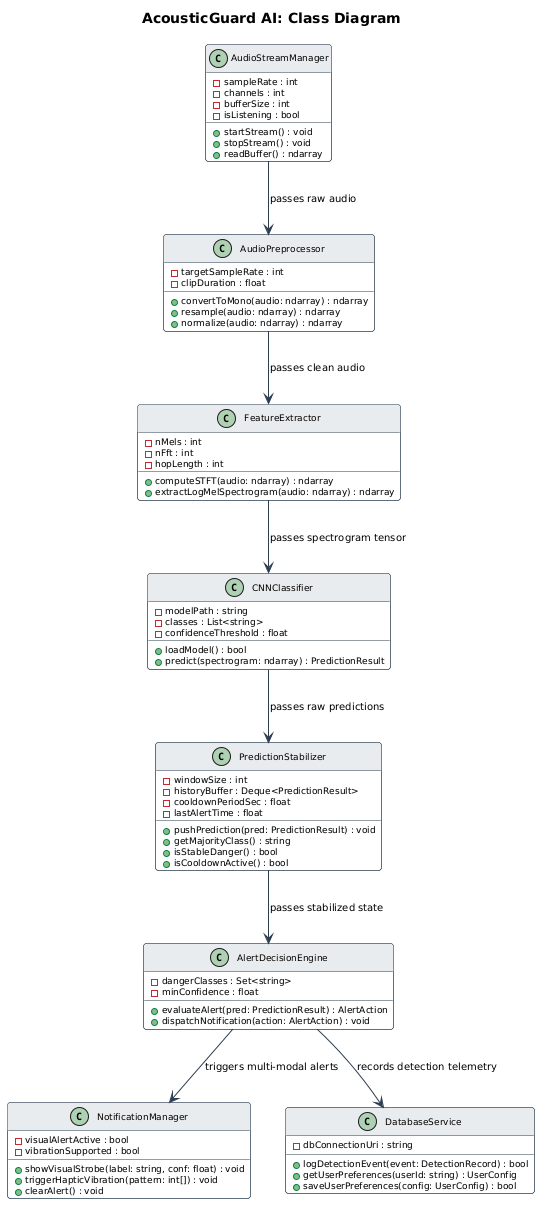

The diagram above was rendered by PlantUML. Its source (embedded in the PNG):
@startuml
skinparam backgroundColor white
skinparam shadowing false
skinparam defaultFontName Arial
skinparam defaultFontSize 10
skinparam roundCorner 6
skinparam arrowColor #2C3E50

skinparam class {
  BackgroundColor #F8F9FA
  BorderColor #2C3E50
  ArrowColor #2C3E50
  HeaderBackgroundColor #E9ECEF
  FontSize 10
  AttributeFontSize 9
  MethodFontSize 9
}

title AcousticGuard AI: Class Diagram

class AudioStreamManager {
  - sampleRate : int
  - channels : int
  - bufferSize : int
  - isListening : bool
  + startStream() : void
  + stopStream() : void
  + readBuffer() : ndarray
}

class AudioPreprocessor {
  - targetSampleRate : int
  - clipDuration : float
  + convertToMono(audio: ndarray) : ndarray
  + resample(audio: ndarray) : ndarray
  + normalize(audio: ndarray) : ndarray
}

class FeatureExtractor {
  - nMels : int
  - nFft : int
  - hopLength : int
  + computeSTFT(audio: ndarray) : ndarray
  + extractLogMelSpectrogram(audio: ndarray) : ndarray
}

class CNNClassifier {
  - modelPath : string
  - classes : List<string>
  - confidenceThreshold : float
  + loadModel() : bool
  + predict(spectrogram: ndarray) : PredictionResult
}

class PredictionStabilizer {
  - windowSize : int
  - historyBuffer : Deque<PredictionResult>
  - cooldownPeriodSec : float
  - lastAlertTime : float
  + pushPrediction(pred: PredictionResult) : void
  + getMajorityClass() : string
  + isStableDanger() : bool
  + isCooldownActive() : bool
}

class AlertDecisionEngine {
  - dangerClasses : Set<string>
  - minConfidence : float
  + evaluateAlert(pred: PredictionResult) : AlertAction
  + dispatchNotification(action: AlertAction) : void
}

class NotificationManager {
  - visualAlertActive : bool
  - vibrationSupported : bool
  + showVisualStrobe(label: string, conf: float) : void
  + triggerHapticVibration(pattern: int[]) : void
  + clearAlert() : void
}

class DatabaseService {
  - dbConnectionUri : string
  + logDetectionEvent(event: DetectionRecord) : bool
  + getUserPreferences(userId: string) : UserConfig
  + saveUserPreferences(config: UserConfig) : bool
}

AudioStreamManager --> AudioPreprocessor : passes raw audio
AudioPreprocessor --> FeatureExtractor : passes clean audio
FeatureExtractor --> CNNClassifier : passes spectrogram tensor
CNNClassifier --> PredictionStabilizer : passes raw predictions
PredictionStabilizer --> AlertDecisionEngine : passes stabilized state
AlertDecisionEngine --> NotificationManager : triggers multi-modal alerts
AlertDecisionEngine --> DatabaseService : records detection telemetry
@enduml